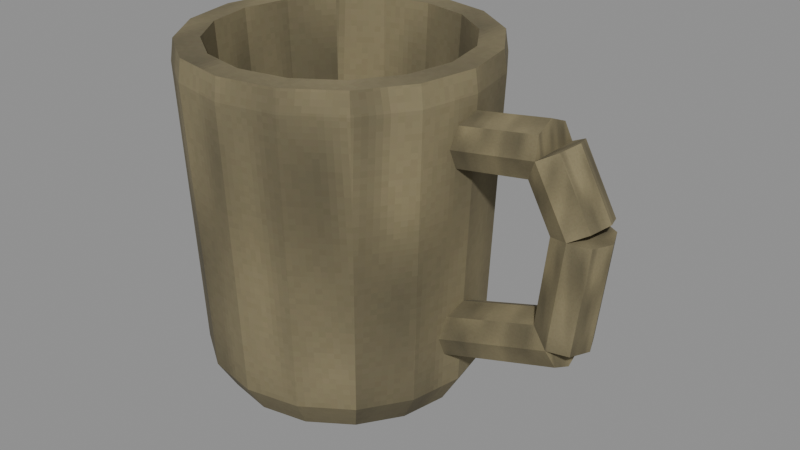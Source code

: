 # Source: level_loose_mug_worn.blend  (saved by Blender 5.0.118; exported with 4.5.12 LTS)
import bpy
from mathutils import Matrix  # noqa: F401  (used for matrix-valued properties, if any)

bpy.ops.wm.read_factory_settings(use_empty=True)
scene = bpy.context.scene
scene.name = 'Scene'

# ---- images (referenced by path relative to the original .blend; pixels are not part of the script)
import os
ASSET_DIR = os.environ.get("B2B_ASSET_DIR", "")  # directory of the original .blend (textures are referenced by path, not embedded)
HERE = os.path.dirname(os.path.abspath(__file__))  # packed textures are extracted next to this script under _unpacked/

def load_image(name, relpath, width, height, colorspace="sRGB"):
    """Load a texture the original file referenced (path relative to the .blend, or extracted next to this script)."""
    p = next((c for c in (os.path.join(HERE, relpath), os.path.join(ASSET_DIR, relpath)) if relpath and os.path.exists(c)), "")
    if p:
        img = bpy.data.images.load(p, check_existing=True)
        img.name = name
    else:  # same state as the original file: an image datablock whose file is absent (Cycles renders it pink)
        img = bpy.data.images.new(name, width, height)
        img.source = "FILE"
        img.filepath = "//" + (relpath or name)
    img.colorspace_settings.name = colorspace
    return img
img_ivory_worn_diffuse = load_image('ivory worn diffuse', '_unpacked/ivory_worn_diffuse.ce73e08e.png', 64, 64, 'sRGB')

# ---- materials (node trees are filled in below, after node groups)
mat_rebuild_original_ivory_worn = bpy.data.materials.new('Rebuild Original ivory worn')

# ---- material node trees
mat_rebuild_original_ivory_worn.use_nodes = True; mat_rebuild_original_ivory_worn.node_tree.nodes.clear()
_N = mat_rebuild_original_ivory_worn.node_tree.nodes; _L = mat_rebuild_original_ivory_worn.node_tree.links
n0 = _N.new('ShaderNodeBsdfPrincipled'); n0.name = 'Principled BSDF'; n0.location = (-200, 100)
n0.inputs[2].default_value = 0.98
n1 = _N.new('ShaderNodeOutputMaterial'); n1.name = 'Material Output'; n1.location = (200, 100)
n2 = _N.new('ShaderNodeTexImage'); n2.name = 'Image Texture'; n2.location = (0, 0)
n2.image = img_ivory_worn_diffuse
n2.interpolation = 'Closest'
_L.new(n0.outputs[0], n1.inputs[0])
_L.new(n2.outputs[0], n0.inputs[0])
n1.is_active_output = True

# ---- meshes
me_hollow_earthenware_mug = bpy.data.meshes.new('Hollow earthenware mug')
me_hollow_earthenware_mug.from_pydata([(0.04, 0.0, 0.0), (0.03696, 0.01531, 0.0), (0.02828, 0.02828, 0.0), (0.01531, 0.03696, 0.0), (2.449e-18, 0.04, 0.0), (-0.01531, 0.03696, 0.0), (-0.02828, 0.02828, 0.0), (-0.03696, 0.01531, 0.0), (-0.04, 4.899e-18, 0.0), (-0.03696, -0.01531, 0.0), (-0.02828, -0.02828, 0.0), (-0.01531, -0.03696, 0.0), (-7.348e-18, -0.04, 0.0), (0.01531, -0.03696, 0.0), (0.02828, -0.02828, 0.0), (0.03696, -0.01531, 0.0), (0.046, 0.0, 0.01), (0.0425, 0.0176, 0.01), (0.03253, 0.03253, 0.01), (0.0176, 0.0425, 0.01), (2.817e-18, 0.046, 0.01), (-0.0176, 0.0425, 0.01), (-0.03253, 0.03253, 0.01), (-0.0425, 0.0176, 0.01), (-0.046, 5.633e-18, 0.01), (-0.0425, -0.0176, 0.01), (-0.03253, -0.03253, 0.01), (-0.0176, -0.0425, 0.01), (-8.45e-18, -0.046, 0.01), (0.0176, -0.0425, 0.01), (0.03253, -0.03253, 0.01), (0.0425, -0.0176, 0.01), (0.05, 0.0, 0.105), (0.04619, 0.01913, 0.105), (0.03536, 0.03536, 0.105), (0.01913, 0.04619, 0.105), (3.062e-18, 0.05, 0.105), (-0.01913, 0.04619, 0.105), (-0.03536, 0.03536, 0.105), (-0.04619, 0.01913, 0.105), (-0.05, 6.123e-18, 0.105), (-0.04619, -0.01913, 0.105), (-0.03536, -0.03536, 0.105), (-0.01913, -0.04619, 0.105), (-9.185e-18, -0.05, 0.105), (0.01913, -0.04619, 0.105), (0.03536, -0.03536, 0.105), (0.04619, -0.01913, 0.105), (0.049, 0.0, 0.112), (0.04527, 0.01875, 0.112), (0.03465, 0.03465, 0.112), (0.01875, 0.04527, 0.112), (3e-18, 0.049, 0.112), (-0.01875, 0.04527, 0.112), (-0.03465, 0.03465, 0.112), (-0.04527, 0.01875, 0.112), (-0.049, 6.001e-18, 0.112), (-0.04527, -0.01875, 0.112), (-0.03465, -0.03465, 0.112), (-0.01875, -0.04527, 0.112), (-9.001e-18, -0.049, 0.112), (0.01875, -0.04527, 0.112), (0.03465, -0.03465, 0.112), (0.04527, -0.01875, 0.112), (0.041, 0.0, 0.112), (0.03788, 0.01569, 0.112), (0.02899, 0.02899, 0.112), (0.01569, 0.03788, 0.112), (2.511e-18, 0.041, 0.112), (-0.01569, 0.03788, 0.112), (-0.02899, 0.02899, 0.112), (-0.03788, 0.01569, 0.112), (-0.041, 5.021e-18, 0.112), (-0.03788, -0.01569, 0.112), (-0.02899, -0.02899, 0.112), (-0.01569, -0.03788, 0.112), (-7.532e-18, -0.041, 0.112), (0.01569, -0.03788, 0.112), (0.02899, -0.02899, 0.112), (0.03788, -0.01569, 0.112), (0.036, 0.0, 0.02), (0.03326, 0.01378, 0.02), (0.02546, 0.02546, 0.02), (0.01378, 0.03326, 0.02), (2.204e-18, 0.036, 0.02), (-0.01378, 0.03326, 0.02), (-0.02546, 0.02546, 0.02), (-0.03326, 0.01378, 0.02), (-0.036, 4.409e-18, 0.02), (-0.03326, -0.01378, 0.02), (-0.02546, -0.02546, 0.02), (-0.01378, -0.03326, 0.02), (-6.613e-18, -0.036, 0.02), (0.01378, -0.03326, 0.02), (0.02546, -0.02546, 0.02), (0.03326, -0.01378, 0.02), (0.043, -0.009, 0.09), (0.04398, -0.006364, 0.08371), (0.04439, -5.511e-19, 0.08111), (0.04398, 0.006364, 0.08371), (0.043, 0.009, 0.09), (0.04202, 0.006364, 0.09629), (0.04161, 1.653e-18, 0.09889), (0.04202, -0.006364, 0.09629), (0.075, -0.009, 0.095), (0.07598, -0.006364, 0.08871), (0.07639, -5.511e-19, 0.08611), (0.07598, 0.006364, 0.08871), (0.075, 0.009, 0.095), (0.07402, 0.006364, 0.1013), (0.07361, 1.653e-18, 0.1039), (0.07402, -0.006364, 0.1013), (0.075, -0.009, 0.095), (0.06942, -0.006364, 0.09193), (0.06711, -5.511e-19, 0.09066), (0.06942, 0.006364, 0.09193), (0.075, 0.009, 0.095), (0.08058, 0.006364, 0.09807), (0.08289, 1.653e-18, 0.09934), (0.08058, -0.006364, 0.09807), (0.086, -0.009, 0.075), (0.08042, -0.006364, 0.07193), (0.07811, -5.511e-19, 0.07066), (0.08042, 0.006364, 0.07193), (0.086, 0.009, 0.075), (0.09158, 0.006364, 0.07807), (0.09389, 1.653e-18, 0.07934), (0.09158, -0.006364, 0.07807), (0.086, -0.009, 0.075), (0.07968, -0.006364, 0.07572), (0.07706, -5.511e-19, 0.07602), (0.07968, 0.006364, 0.07572), (0.086, 0.009, 0.075), (0.09232, 0.006364, 0.07428), (0.09494, 1.653e-18, 0.07398), (0.09232, -0.006364, 0.07428), (0.082, -0.009, 0.04), (0.07568, -0.006364, 0.04072), (0.07306, -5.511e-19, 0.04102), (0.07568, 0.006364, 0.04072), (0.082, 0.009, 0.04), (0.08832, 0.006364, 0.03928), (0.09094, 1.653e-18, 0.03898), (0.08832, -0.006364, 0.03928), (0.082, 0.009, 0.04), (0.08387, 0.006364, 0.03392), (0.08465, 5.511e-19, 0.0314), (0.08387, -0.006364, 0.03392), (0.082, -0.009, 0.04), (0.08013, -0.006364, 0.04608), (0.07935, -1.653e-18, 0.0486), (0.08013, 0.006364, 0.04608), (0.043, 0.009, 0.028), (0.04487, 0.006364, 0.02192), (0.04565, 5.511e-19, 0.0194), (0.04487, -0.006364, 0.02192), (0.043, -0.009, 0.028), (0.04113, -0.006364, 0.03408), (0.04035, -1.653e-18, 0.0366), (0.04113, 0.006364, 0.03408)], [], [(0, 1, 17, 16), (1, 2, 18, 17), (2, 3, 19, 18), (3, 4, 20, 19), (4, 5, 21, 20), (5, 6, 22, 21), (6, 7, 23, 22), (7, 8, 24, 23), (8, 9, 25, 24), (9, 10, 26, 25), (10, 11, 27, 26), (11, 12, 28, 27), (12, 13, 29, 28), (13, 14, 30, 29), (14, 15, 31, 30), (15, 0, 16, 31), (16, 17, 33, 32), (17, 18, 34, 33), (18, 19, 35, 34), (19, 20, 36, 35), (20, 21, 37, 36), (21, 22, 38, 37), (22, 23, 39, 38), (23, 24, 40, 39), (24, 25, 41, 40), (25, 26, 42, 41), (26, 27, 43, 42), (27, 28, 44, 43), (28, 29, 45, 44), (29, 30, 46, 45), (30, 31, 47, 46), (31, 16, 32, 47), (32, 33, 49, 48), (33, 34, 50, 49), (34, 35, 51, 50), (35, 36, 52, 51), (36, 37, 53, 52), (37, 38, 54, 53), (38, 39, 55, 54), (39, 40, 56, 55), (40, 41, 57, 56), (41, 42, 58, 57), (42, 43, 59, 58), (43, 44, 60, 59), (44, 45, 61, 60), (45, 46, 62, 61), (46, 47, 63, 62), (47, 32, 48, 63), (48, 49, 65, 64), (49, 50, 66, 65), (50, 51, 67, 66), (51, 52, 68, 67), (52, 53, 69, 68), (53, 54, 70, 69), (54, 55, 71, 70), (55, 56, 72, 71), (56, 57, 73, 72), (57, 58, 74, 73), (58, 59, 75, 74), (59, 60, 76, 75), (60, 61, 77, 76), (61, 62, 78, 77), (62, 63, 79, 78), (63, 48, 64, 79), (64, 65, 81, 80), (65, 66, 82, 81), (66, 67, 83, 82), (67, 68, 84, 83), (68, 69, 85, 84), (69, 70, 86, 85), (70, 71, 87, 86), (71, 72, 88, 87), (72, 73, 89, 88), (73, 74, 90, 89), (74, 75, 91, 90), (75, 76, 92, 91), (76, 77, 93, 92), (77, 78, 94, 93), (78, 79, 95, 94), (79, 64, 80, 95), (15, 14, 13, 12, 11, 10, 9, 8, 7, 6, 5, 4, 3, 2, 1, 0), (80, 81, 82, 83, 84, 85, 86, 87, 88, 89, 90, 91, 92, 93, 94, 95), (103, 102, 101, 100, 99, 98, 97, 96), (104, 105, 106, 107, 108, 109, 110, 111), (96, 97, 105, 104), (97, 98, 106, 105), (98, 99, 107, 106), (99, 100, 108, 107), (100, 101, 109, 108), (101, 102, 110, 109), (102, 103, 111, 110), (103, 96, 104, 111), (119, 118, 117, 116, 115, 114, 113, 112), (120, 121, 122, 123, 124, 125, 126, 127), (112, 113, 121, 120), (113, 114, 122, 121), (114, 115, 123, 122), (115, 116, 124, 123), (116, 117, 125, 124), (117, 118, 126, 125), (118, 119, 127, 126), (119, 112, 120, 127), (135, 134, 133, 132, 131, 130, 129, 128), (136, 137, 138, 139, 140, 141, 142, 143), (128, 129, 137, 136), (129, 130, 138, 137), (130, 131, 139, 138), (131, 132, 140, 139), (132, 133, 141, 140), (133, 134, 142, 141), (134, 135, 143, 142), (135, 128, 136, 143), (151, 150, 149, 148, 147, 146, 145, 144), (152, 153, 154, 155, 156, 157, 158, 159), (144, 145, 153, 152), (145, 146, 154, 153), (146, 147, 155, 154), (147, 148, 156, 155), (148, 149, 157, 156), (149, 150, 158, 157), (150, 151, 159, 158), (151, 144, 152, 159)])
_uv = me_hollow_earthenware_mug.uv_layers.new(name='UVMap')
_uv.uv.foreach_set('vector', [0.5, 0.025, 0.6454, 0.025, 0.6672, 0.1098, 0.5, 0.1098, 0.6454, 0.025, 0.7687, 0.025, 0.809, 0.1098, 0.6672, 0.1098, 0.7687, 0.025, 0.6454, 0.025, 0.6672, 0.1098, 0.809, 0.1098, 0.6454, 0.025, 0.5, 0.025, 0.5, 0.1098, 0.6672, 0.1098, 0.5, 0.025, 0.3546, 0.025, 0.3328, 0.1098, 0.5, 0.1098, 0.3546, 0.025, 0.2313, 0.025, 0.191, 0.1098, 0.3328, 0.1098, 0.7687, 0.025, 0.6454, 0.025, 0.6672, 0.1098, 0.809, 0.1098, 0.6454, 0.025, 0.5, 0.025, 0.5, 0.1098, 0.6672, 0.1098, 0.5, 0.025, 0.3546, 0.025, 0.3328, 0.1098, 0.5, 0.1098, 0.3546, 0.025, 0.2313, 0.025, 0.191, 0.1098, 0.3328, 0.1098, 0.2313, 0.025, 0.3546, 0.025, 0.3328, 0.1098, 0.191, 0.1098, 0.3546, 0.025, 0.5, 0.025, 0.5, 0.1098, 0.3328, 0.1098, 0.5, 0.025, 0.6454, 0.025, 0.6672, 0.1098, 0.5, 0.1098, 0.6454, 0.025, 0.7687, 0.025, 0.809, 0.1098, 0.6672, 0.1098, 0.2313, 0.025, 0.3546, 0.025, 0.3328, 0.1098, 0.191, 0.1098, 0.3546, 0.025, 0.5, 0.025, 0.5, 0.1098, 0.3328, 0.1098, 0.5, 0.1098, 0.6672, 0.1098, 0.6818, 0.9156, 0.5, 0.9156, 0.6672, 0.1098, 0.809, 0.1098, 0.8359, 0.9156, 0.6818, 0.9156, 0.809, 0.1098, 0.6672, 0.1098, 0.6818, 0.9156, 0.8359, 0.9156, 0.6672, 0.1098, 0.5, 0.1098, 0.5, 0.9156, 0.6818, 0.9156, 0.5, 0.1098, 0.3328, 0.1098, 0.3182, 0.9156, 0.5, 0.9156, 0.3328, 0.1098, 0.191, 0.1098, 0.1641, 0.9156, 0.3182, 0.9156, 0.809, 0.1098, 0.6672, 0.1098, 0.6818, 0.9156, 0.8359, 0.9156, 0.6672, 0.1098, 0.5, 0.1098, 0.5, 0.9156, 0.6818, 0.9156, 0.5, 0.1098, 0.3328, 0.1098, 0.3182, 0.9156, 0.5, 0.9156, 0.3328, 0.1098, 0.191, 0.1098, 0.1641, 0.9156, 0.3182, 0.9156, 0.191, 0.1098, 0.3328, 0.1098, 0.3182, 0.9156, 0.1641, 0.9156, 0.3328, 0.1098, 0.5, 0.1098, 0.5, 0.9156, 0.3182, 0.9156, 0.5, 0.1098, 0.6672, 0.1098, 0.6818, 0.9156, 0.5, 0.9156, 0.6672, 0.1098, 0.809, 0.1098, 0.8359, 0.9156, 0.6818, 0.9156, 0.191, 0.1098, 0.3328, 0.1098, 0.3182, 0.9156, 0.1641, 0.9156, 0.3328, 0.1098, 0.5, 0.1098, 0.5, 0.9156, 0.3182, 0.9156, 0.5, 0.9156, 0.6818, 0.9156, 0.6781, 0.975, 0.5, 0.975, 0.6818, 0.9156, 0.8359, 0.9156, 0.8292, 0.975, 0.6781, 0.975, 0.8359, 0.9156, 0.6818, 0.9156, 0.6781, 0.975, 0.8292, 0.975, 0.6818, 0.9156, 0.5, 0.9156, 0.5, 0.975, 0.6781, 0.975, 0.5, 0.9156, 0.3182, 0.9156, 0.3219, 0.975, 0.5, 0.975, 0.3182, 0.9156, 0.1641, 0.9156, 0.1708, 0.975, 0.3219, 0.975, 0.8359, 0.9156, 0.6818, 0.9156, 0.6781, 0.975, 0.8292, 0.975, 0.6818, 0.9156, 0.5, 0.9156, 0.5, 0.975, 0.6781, 0.975, 0.5, 0.9156, 0.3182, 0.9156, 0.3219, 0.975, 0.5, 0.975, 0.3182, 0.9156, 0.1641, 0.9156, 0.1708, 0.975, 0.3219, 0.975, 0.1641, 0.9156, 0.3182, 0.9156, 0.3219, 0.975, 0.1708, 0.975, 0.3182, 0.9156, 0.5, 0.9156, 0.5, 0.975, 0.3219, 0.975, 0.5, 0.9156, 0.6818, 0.9156, 0.6781, 0.975, 0.5, 0.975, 0.6818, 0.9156, 0.8359, 0.9156, 0.8292, 0.975, 0.6781, 0.975, 0.1641, 0.9156, 0.3182, 0.9156, 0.3219, 0.975, 0.1708, 0.975, 0.3182, 0.9156, 0.5, 0.9156, 0.5, 0.975, 0.3219, 0.975, 0.9655, 0.5, 0.9301, 0.6781, 0.8599, 0.6491, 0.8895, 0.5, 0.9301, 0.6781, 0.8292, 0.8292, 0.7754, 0.7754, 0.8599, 0.6491, 0.8292, 0.8292, 0.6781, 0.9301, 0.6491, 0.8599, 0.7754, 0.7754, 0.6781, 0.9301, 0.5, 0.9655, 0.5, 0.8895, 0.6491, 0.8599, 0.5, 0.9655, 0.3219, 0.9301, 0.3509, 0.8599, 0.5, 0.8895, 0.3219, 0.9301, 0.1708, 0.8292, 0.2246, 0.7754, 0.3509, 0.8599, 0.1708, 0.8292, 0.06993, 0.6781, 0.1401, 0.6491, 0.2246, 0.7754, 0.06993, 0.6781, 0.0345, 0.5, 0.1105, 0.5, 0.1401, 0.6491, 0.0345, 0.5, 0.06993, 0.3219, 0.1401, 0.3509, 0.1105, 0.5, 0.06993, 0.3219, 0.1708, 0.1708, 0.2246, 0.2246, 0.1401, 0.3509, 0.1708, 0.1708, 0.3219, 0.06993, 0.3509, 0.1401, 0.2246, 0.2246, 0.3219, 0.06993, 0.5, 0.0345, 0.5, 0.1105, 0.3509, 0.1401, 0.5, 0.0345, 0.6781, 0.06993, 0.6491, 0.1401, 0.5, 0.1105, 0.6781, 0.06993, 0.8292, 0.1708, 0.7754, 0.2246, 0.6491, 0.1401, 0.8292, 0.1708, 0.9301, 0.3219, 0.8599, 0.3509, 0.7754, 0.2246, 0.9301, 0.3219, 0.9655, 0.5, 0.8895, 0.5, 0.8599, 0.3509, 0.5, 0.975, 0.6491, 0.975, 0.6309, 0.1946, 0.5, 0.1946, 0.6491, 0.975, 0.7754, 0.975, 0.7418, 0.1946, 0.6309, 0.1946, 0.7754, 0.975, 0.6491, 0.975, 0.6309, 0.1946, 0.7418, 0.1946, 0.6491, 0.975, 0.5, 0.975, 0.5, 0.1946, 0.6309, 0.1946, 0.5, 0.975, 0.3509, 0.975, 0.3691, 0.1946, 0.5, 0.1946, 0.3509, 0.975, 0.2246, 0.975, 0.2582, 0.1946, 0.3691, 0.1946, 0.7754, 0.975, 0.6491, 0.975, 0.6309, 0.1946, 0.7418, 0.1946, 0.6491, 0.975, 0.5, 0.975, 0.5, 0.1946, 0.6309, 0.1946, 0.5, 0.975, 0.3509, 0.975, 0.3691, 0.1946, 0.5, 0.1946, 0.3509, 0.975, 0.2246, 0.975, 0.2582, 0.1946, 0.3691, 0.1946, 0.2246, 0.975, 0.3509, 0.975, 0.3691, 0.1946, 0.2582, 0.1946, 0.3509, 0.975, 0.5, 0.975, 0.5, 0.1946, 0.3691, 0.1946, 0.5, 0.975, 0.6491, 0.975, 0.6309, 0.1946, 0.5, 0.1946, 0.6491, 0.975, 0.7754, 0.975, 0.7418, 0.1946, 0.6309, 0.1946, 0.2246, 0.975, 0.3509, 0.975, 0.3691, 0.1946, 0.2582, 0.1946, 0.3509, 0.975, 0.5, 0.975, 0.5, 0.1946, 0.3691, 0.1946, 0.8511, 0.3546, 0.7687, 0.2313, 0.6454, 0.1489, 0.5, 0.12, 0.3546, 0.1489, 0.2313, 0.2313, 0.1489, 0.3546, 0.12, 0.5, 0.1489, 0.6454, 0.2313, 0.7687, 0.3546, 0.8511, 0.5, 0.88, 0.6454, 0.8511, 0.7687, 0.7687, 0.8511, 0.6454, 0.88, 0.5, 0.842, 0.5, 0.816, 0.6309, 0.7418, 0.7418, 0.6309, 0.816, 0.5, 0.842, 0.3691, 0.816, 0.2582, 0.7418, 0.184, 0.6309, 0.158, 0.5, 0.184, 0.3691, 0.2582, 0.2582, 0.3691, 0.184, 0.5, 0.158, 0.6309, 0.184, 0.7418, 0.2582, 0.816, 0.3691, 0.1641, 0.6579, 0.5, 0.7665, 0.8359, 0.6579, 0.975, 0.3958, 0.8359, 0.1336, 0.5, 0.025, 0.1641, 0.1336, 0.025, 0.3958, 0.025, 0.6042, 0.1641, 0.3421, 0.5, 0.2335, 0.8359, 0.3421, 0.975, 0.6042, 0.8359, 0.8664, 0.5, 0.975, 0.1641, 0.8664, 0.06295, 0.3958, 0.08979, 0.1336, 0.9639, 0.3421, 0.937, 0.6042, 0.08979, 0.1641, 0.1009, 0.5, 0.975, 0.5, 0.9639, 0.1641, 0.1009, 0.5, 0.08979, 0.8359, 0.9639, 0.8359, 0.975, 0.5, 0.08979, 0.1336, 0.06295, 0.3958, 0.937, 0.6042, 0.9639, 0.3421, 0.06295, 0.3958, 0.03612, 0.6579, 0.9102, 0.8664, 0.937, 0.6042, 0.03612, 0.8359, 0.025, 0.5, 0.8991, 0.5, 0.9102, 0.8359, 0.025, 0.5, 0.03612, 0.1641, 0.9102, 0.1641, 0.8991, 0.5, 0.03612, 0.6579, 0.06295, 0.3958, 0.937, 0.6042, 0.9102, 0.8664, 0.5027, 0.1641, 0.5847, 0.5, 0.5027, 0.8359, 0.3048, 0.975, 0.107, 0.8359, 0.025, 0.5, 0.107, 0.1641, 0.3048, 0.025, 0.6952, 0.025, 0.4973, 0.1641, 0.4153, 0.5, 0.4973, 0.8359, 0.6952, 0.975, 0.893, 0.8359, 0.975, 0.5, 0.893, 0.1641, 0.3048, 0.8313, 0.107, 0.7297, 0.4973, 0.06709, 0.6952, 0.1687, 0.1641, 0.7297, 0.5, 0.6876, 0.5, 0.025, 0.1641, 0.06709, 0.5, 0.6876, 0.8359, 0.7297, 0.8359, 0.06709, 0.5, 0.025, 0.107, 0.7297, 0.3048, 0.8313, 0.6952, 0.1687, 0.4973, 0.06709, 0.3048, 0.8313, 0.5027, 0.9329, 0.893, 0.2703, 0.6952, 0.1687, 0.8359, 0.9329, 0.5, 0.975, 0.5, 0.3124, 0.8359, 0.2703, 0.5, 0.975, 0.1641, 0.9329, 0.1641, 0.2703, 0.5, 0.3124, 0.5027, 0.9329, 0.3048, 0.8313, 0.6952, 0.1687, 0.893, 0.2703, 0.8613, 0.1641, 0.975, 0.5, 0.8613, 0.8359, 0.5868, 0.975, 0.3123, 0.8359, 0.1986, 0.5, 0.3123, 0.1641, 0.5868, 0.025, 0.4132, 0.025, 0.1387, 0.1641, 0.025, 0.5, 0.1387, 0.8359, 0.4132, 0.975, 0.6877, 0.8359, 0.8014, 0.5, 0.6877, 0.1641, 0.5868, 0.9488, 0.3123, 0.9673, 0.1387, 0.06974, 0.4132, 0.05121, 0.1641, 0.9673, 0.5, 0.975, 0.5, 0.07741, 0.1641, 0.06974, 0.5, 0.975, 0.8359, 0.9673, 0.8359, 0.06974, 0.5, 0.07741, 0.3123, 0.9673, 0.5868, 0.9488, 0.4132, 0.05121, 0.1387, 0.06974, 0.5868, 0.9488, 0.8613, 0.9303, 0.6877, 0.03268, 0.4132, 0.05121, 0.8359, 0.9303, 0.5, 0.9226, 0.5, 0.025, 0.8359, 0.03268, 0.5, 0.9226, 0.1641, 0.9303, 0.1641, 0.03268, 0.5, 0.025, 0.8613, 0.9303, 0.5868, 0.9488, 0.4132, 0.05121, 0.6877, 0.03268, 0.8359, 0.893, 0.5, 0.975, 0.1641, 0.893, 0.025, 0.6952, 0.1641, 0.4973, 0.5, 0.4154, 0.8359, 0.4973, 0.975, 0.6952, 0.975, 0.3048, 0.8359, 0.107, 0.5, 0.025, 0.1641, 0.107, 0.025, 0.3048, 0.1641, 0.5027, 0.5, 0.5846, 0.8359, 0.5027, 0.9182, 0.6952, 0.9584, 0.4973, 0.1219, 0.107, 0.08177, 0.3048, 0.9584, 0.8359, 0.975, 0.5, 0.1385, 0.5, 0.1219, 0.8359, 0.975, 0.5, 0.9584, 0.1641, 0.1219, 0.1641, 0.1385, 0.5, 0.9584, 0.4973, 0.9182, 0.6952, 0.08177, 0.3048, 0.1219, 0.107, 0.9182, 0.6952, 0.8781, 0.893, 0.04163, 0.5027, 0.08177, 0.3048, 0.8781, 0.1641, 0.8615, 0.5, 0.025, 0.5, 0.04163, 0.1641, 0.8615, 0.5, 0.8781, 0.8359, 0.04163, 0.8359, 0.025, 0.5, 0.8781, 0.893, 0.9182, 0.6952, 0.08177, 0.3048, 0.04163, 0.5027])
me_hollow_earthenware_mug.materials.append(mat_rebuild_original_ivory_worn)
me_hollow_earthenware_mug.update()

# ---- objects
ob_level_loose_mug_worn = bpy.data.objects.new('level_loose_mug_worn', me_hollow_earthenware_mug)

# ---- transforms, parenting, visibility, modifiers, constraints
ob_level_loose_mug_worn.location = (0.0, 0.0, 0.0)
_vg = ob_level_loose_mug_worn.vertex_groups.new(name='Hollow earthenware mug')
_vg = ob_level_loose_mug_worn.vertex_groups.new(name='Integral curved handle 0')
_vg = ob_level_loose_mug_worn.vertex_groups.new(name='Integral curved handle 1')
_vg = ob_level_loose_mug_worn.vertex_groups.new(name='Integral curved handle 2')
_vg = ob_level_loose_mug_worn.vertex_groups.new(name='Integral curved handle 3')

# ---- collection membership
scene.collection.objects.link(ob_level_loose_mug_worn)

# ---- scene / render settings (as saved in the file)
scene.frame_start = 1; scene.frame_end = 250; scene.frame_set(1)
scene.render.engine = 'BLENDER_EEVEE_NEXT'
scene.render.bake_bias = 0.0
scene.render.bake_samples = 0
scene.cycles.sampling_pattern = 'TABULATED_SOBOL'
scene.eevee.use_volume_custom_range = False
bpy.context.view_layer.update()

# ---- added for rendering (the .blend has no active camera and no usable light): camera, sun + grey world if the file has none
cam_auto = bpy.data.cameras.new('AutoCamera')
cam_auto.lens = 50.0
cam_auto.sensor_width = 36.0
cam_auto.clip_end = 1000.0
ob_auto_camera = bpy.data.objects.new('AutoCamera', cam_auto)
scene.collection.objects.link(ob_auto_camera)
ob_auto_camera.location = (0.215557, -0.231704, 0.210469)
ob_auto_camera.rotation_euler = (1.09748, -7.21219e-08, 0.694738)
scene.camera = ob_auto_camera
light_auto_sun = bpy.data.lights.new('AutoSun', 'SUN')
light_auto_sun.energy = 3.0
light_auto_sun.angle = 0.0523599
ob_auto_sun = bpy.data.objects.new('AutoSun', light_auto_sun)
scene.collection.objects.link(ob_auto_sun)
ob_auto_sun.rotation_euler = (0.872665, 0.174533, 0.523599)
if scene.world is None:
    world_auto = bpy.data.worlds.new('AutoWorld')
    world_auto.color = (0.3, 0.3, 0.3)
    scene.world = world_auto
bpy.context.view_layer.update()
